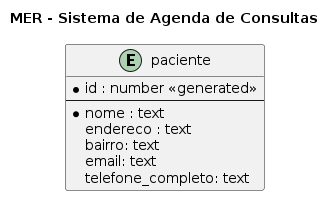

The diagram above was rendered by PlantUML. Its source (embedded in the PNG):
@startuml diagram

title MER - Sistema de Agenda de Consultas

skinparam linetype ortho

entity "paciente" as paciente {
  *id : number <<generated>>
  --
  *nome : text
  endereco : text
  bairro: text
  email: text
  telefone_completo: text
}

@enduml